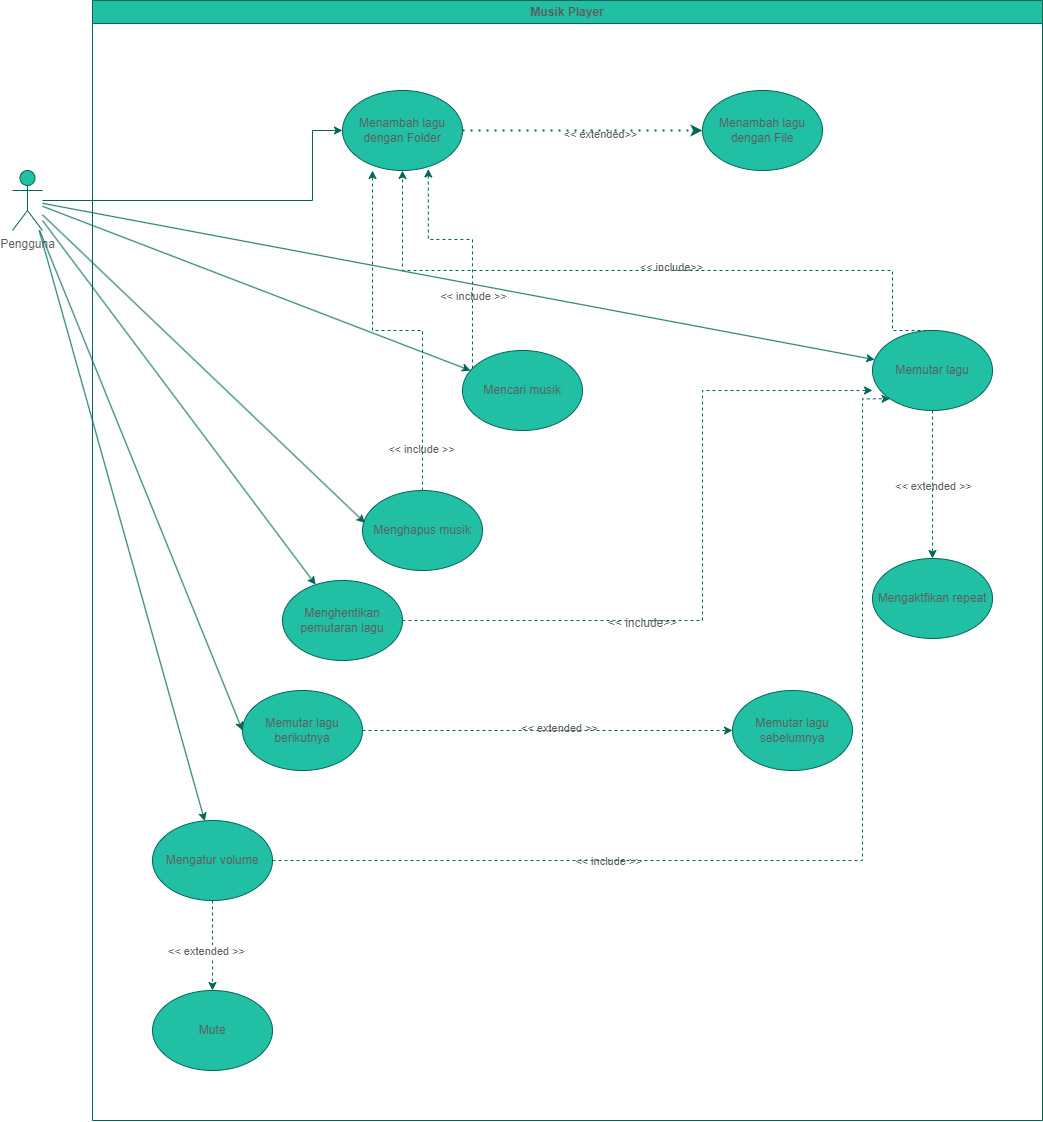

The diagram above was exported from draw.io. Its source (the exported page's mxGraphModel, read from the mxfile embedded in the PNG):
<mxGraphModel dx="3154" dy="1850" grid="1" gridSize="10" guides="1" tooltips="1" connect="1" arrows="1" fold="1" page="1" pageScale="1" pageWidth="1169" pageHeight="827" math="0" shadow="0">
  <root>
    <mxCell id="0" />
    <mxCell id="1" parent="0" />
    <mxCell id="XJ9EsPMFpl9qI6UwmHIy-9" style="edgeStyle=orthogonalEdgeStyle;rounded=0;orthogonalLoop=1;jettySize=auto;html=1;entryX=0;entryY=0.5;entryDx=0;entryDy=0;labelBackgroundColor=none;strokeColor=#006658;fontColor=default;" edge="1" parent="1" source="XJ9EsPMFpl9qI6UwmHIy-1" target="XJ9EsPMFpl9qI6UwmHIy-2">
      <mxGeometry relative="1" as="geometry">
        <Array as="points">
          <mxPoint x="300" y="140" />
        </Array>
      </mxGeometry>
    </mxCell>
    <mxCell id="XJ9EsPMFpl9qI6UwmHIy-1" value="Pengguna&lt;br&gt;" style="shape=umlActor;verticalLabelPosition=bottom;verticalAlign=top;html=1;outlineConnect=0;labelBackgroundColor=none;fillColor=#21C0A5;strokeColor=#006658;fontColor=#5C5C5C;" vertex="1" parent="1">
      <mxGeometry y="110" width="30" height="60" as="geometry" />
    </mxCell>
    <mxCell id="XJ9EsPMFpl9qI6UwmHIy-2" value="Menambah lagu dengan Folder" style="ellipse;whiteSpace=wrap;html=1;labelBackgroundColor=none;fillColor=#21C0A5;strokeColor=#006658;fontColor=#5C5C5C;" vertex="1" parent="1">
      <mxGeometry x="330" y="30" width="120" height="80" as="geometry" />
    </mxCell>
    <mxCell id="XJ9EsPMFpl9qI6UwmHIy-3" value="Menambah lagu dengan File" style="ellipse;whiteSpace=wrap;html=1;labelBackgroundColor=none;fillColor=#21C0A5;strokeColor=#006658;fontColor=#5C5C5C;" vertex="1" parent="1">
      <mxGeometry x="690" y="30" width="120" height="80" as="geometry" />
    </mxCell>
    <mxCell id="XJ9EsPMFpl9qI6UwmHIy-4" value="" style="endArrow=classic;dashed=1;html=1;dashPattern=1 3;strokeWidth=2;rounded=0;exitX=1;exitY=0.5;exitDx=0;exitDy=0;entryX=0;entryY=0.5;entryDx=0;entryDy=0;endFill=1;labelBackgroundColor=none;strokeColor=#006658;fontColor=default;" edge="1" parent="1" source="XJ9EsPMFpl9qI6UwmHIy-2" target="XJ9EsPMFpl9qI6UwmHIy-3">
      <mxGeometry width="50" height="50" relative="1" as="geometry">
        <mxPoint x="560" y="340" as="sourcePoint" />
        <mxPoint x="610" y="290" as="targetPoint" />
      </mxGeometry>
    </mxCell>
    <mxCell id="XJ9EsPMFpl9qI6UwmHIy-5" value="&amp;lt;&amp;lt; extended&amp;gt;&amp;gt;" style="edgeLabel;html=1;align=center;verticalAlign=middle;resizable=0;points=[];labelBackgroundColor=none;fontColor=#5C5C5C;" vertex="1" connectable="0" parent="XJ9EsPMFpl9qI6UwmHIy-4">
      <mxGeometry x="0.1457" y="-3" relative="1" as="geometry">
        <mxPoint as="offset" />
      </mxGeometry>
    </mxCell>
    <mxCell id="XJ9EsPMFpl9qI6UwmHIy-13" style="edgeStyle=orthogonalEdgeStyle;rounded=0;orthogonalLoop=1;jettySize=auto;html=1;exitX=0.5;exitY=0;exitDx=0;exitDy=0;entryX=0.5;entryY=1;entryDx=0;entryDy=0;dashed=1;labelBackgroundColor=none;strokeColor=#006658;fontColor=default;" edge="1" parent="1" source="XJ9EsPMFpl9qI6UwmHIy-6" target="XJ9EsPMFpl9qI6UwmHIy-2">
      <mxGeometry relative="1" as="geometry">
        <Array as="points">
          <mxPoint x="880" y="270" />
          <mxPoint x="880" y="210" />
          <mxPoint x="390" y="210" />
        </Array>
      </mxGeometry>
    </mxCell>
    <mxCell id="XJ9EsPMFpl9qI6UwmHIy-15" value="&amp;lt;&amp;lt; include&amp;gt;&amp;gt;" style="edgeLabel;html=1;align=center;verticalAlign=middle;resizable=0;points=[];labelBackgroundColor=none;fontColor=#5C5C5C;" vertex="1" connectable="0" parent="XJ9EsPMFpl9qI6UwmHIy-13">
      <mxGeometry x="-0.0665" y="-4" relative="1" as="geometry">
        <mxPoint as="offset" />
      </mxGeometry>
    </mxCell>
    <mxCell id="XJ9EsPMFpl9qI6UwmHIy-33" style="edgeStyle=orthogonalEdgeStyle;rounded=0;orthogonalLoop=1;jettySize=auto;html=1;entryX=0.5;entryY=0;entryDx=0;entryDy=0;dashed=1;labelBackgroundColor=none;strokeColor=#006658;fontColor=default;" edge="1" parent="1" source="XJ9EsPMFpl9qI6UwmHIy-6" target="XJ9EsPMFpl9qI6UwmHIy-32">
      <mxGeometry relative="1" as="geometry" />
    </mxCell>
    <mxCell id="XJ9EsPMFpl9qI6UwmHIy-34" value="&amp;lt;&amp;lt; extended &amp;gt;&amp;gt;" style="edgeLabel;html=1;align=center;verticalAlign=middle;resizable=0;points=[];labelBackgroundColor=none;fontColor=#5C5C5C;" vertex="1" connectable="0" parent="XJ9EsPMFpl9qI6UwmHIy-33">
      <mxGeometry x="0.008" relative="1" as="geometry">
        <mxPoint as="offset" />
      </mxGeometry>
    </mxCell>
    <mxCell id="XJ9EsPMFpl9qI6UwmHIy-6" value="Memutar lagu" style="ellipse;whiteSpace=wrap;html=1;labelBackgroundColor=none;fillColor=#21C0A5;strokeColor=#006658;fontColor=#5C5C5C;" vertex="1" parent="1">
      <mxGeometry x="860" y="270" width="120" height="80" as="geometry" />
    </mxCell>
    <mxCell id="XJ9EsPMFpl9qI6UwmHIy-12" value="" style="endArrow=classic;html=1;rounded=0;labelBackgroundColor=none;strokeColor=#006658;fontColor=default;" edge="1" parent="1" source="XJ9EsPMFpl9qI6UwmHIy-1" target="XJ9EsPMFpl9qI6UwmHIy-6">
      <mxGeometry width="50" height="50" relative="1" as="geometry">
        <mxPoint x="560" y="340" as="sourcePoint" />
        <mxPoint x="610" y="290" as="targetPoint" />
      </mxGeometry>
    </mxCell>
    <mxCell id="XJ9EsPMFpl9qI6UwmHIy-20" style="edgeStyle=orthogonalEdgeStyle;rounded=0;orthogonalLoop=1;jettySize=auto;html=1;dashed=1;labelBackgroundColor=none;strokeColor=#006658;fontColor=default;" edge="1" parent="1" source="XJ9EsPMFpl9qI6UwmHIy-16" target="XJ9EsPMFpl9qI6UwmHIy-19">
      <mxGeometry relative="1" as="geometry" />
    </mxCell>
    <mxCell id="XJ9EsPMFpl9qI6UwmHIy-21" value="&amp;lt;&amp;lt; extended &amp;gt;&amp;gt;" style="edgeLabel;html=1;align=center;verticalAlign=middle;resizable=0;points=[];labelBackgroundColor=none;fontColor=#5C5C5C;" vertex="1" connectable="0" parent="XJ9EsPMFpl9qI6UwmHIy-20">
      <mxGeometry x="0.0675" y="3" relative="1" as="geometry">
        <mxPoint as="offset" />
      </mxGeometry>
    </mxCell>
    <mxCell id="XJ9EsPMFpl9qI6UwmHIy-16" value="Memutar lagu berikutnya" style="ellipse;whiteSpace=wrap;html=1;labelBackgroundColor=none;fillColor=#21C0A5;strokeColor=#006658;fontColor=#5C5C5C;" vertex="1" parent="1">
      <mxGeometry x="230" y="630" width="120" height="80" as="geometry" />
    </mxCell>
    <mxCell id="XJ9EsPMFpl9qI6UwmHIy-19" value="Memutar lagu sebelumnya" style="ellipse;whiteSpace=wrap;html=1;labelBackgroundColor=none;fillColor=#21C0A5;strokeColor=#006658;fontColor=#5C5C5C;" vertex="1" parent="1">
      <mxGeometry x="720" y="630" width="120" height="80" as="geometry" />
    </mxCell>
    <mxCell id="XJ9EsPMFpl9qI6UwmHIy-23" value="" style="endArrow=classic;html=1;rounded=0;entryX=0;entryY=0.5;entryDx=0;entryDy=0;labelBackgroundColor=none;strokeColor=#006658;fontColor=default;" edge="1" parent="1" source="XJ9EsPMFpl9qI6UwmHIy-1" target="XJ9EsPMFpl9qI6UwmHIy-16">
      <mxGeometry width="50" height="50" relative="1" as="geometry">
        <mxPoint x="580" y="320" as="sourcePoint" />
        <mxPoint x="300" y="430" as="targetPoint" />
      </mxGeometry>
    </mxCell>
    <mxCell id="XJ9EsPMFpl9qI6UwmHIy-24" value="Mencari musik" style="ellipse;whiteSpace=wrap;html=1;labelBackgroundColor=none;fillColor=#21C0A5;strokeColor=#006658;fontColor=#5C5C5C;" vertex="1" parent="1">
      <mxGeometry x="450" y="290" width="120" height="80" as="geometry" />
    </mxCell>
    <mxCell id="XJ9EsPMFpl9qI6UwmHIy-25" value="" style="endArrow=classic;html=1;rounded=0;labelBackgroundColor=none;strokeColor=#006658;fontColor=default;" edge="1" parent="1" source="XJ9EsPMFpl9qI6UwmHIy-1" target="XJ9EsPMFpl9qI6UwmHIy-24">
      <mxGeometry width="50" height="50" relative="1" as="geometry">
        <mxPoint x="580" y="310" as="sourcePoint" />
        <mxPoint x="630" y="260" as="targetPoint" />
      </mxGeometry>
    </mxCell>
    <mxCell id="XJ9EsPMFpl9qI6UwmHIy-26" style="edgeStyle=orthogonalEdgeStyle;rounded=0;orthogonalLoop=1;jettySize=auto;html=1;entryX=0.715;entryY=0.981;entryDx=0;entryDy=0;entryPerimeter=0;dashed=1;labelBackgroundColor=none;strokeColor=#006658;fontColor=default;" edge="1" parent="1" source="XJ9EsPMFpl9qI6UwmHIy-24" target="XJ9EsPMFpl9qI6UwmHIy-2">
      <mxGeometry relative="1" as="geometry">
        <Array as="points">
          <mxPoint x="460" y="340" />
          <mxPoint x="460" y="179" />
        </Array>
      </mxGeometry>
    </mxCell>
    <mxCell id="XJ9EsPMFpl9qI6UwmHIy-27" value="&amp;lt;&amp;lt; include &amp;gt;&amp;gt;" style="edgeLabel;html=1;align=center;verticalAlign=middle;resizable=0;points=[];labelBackgroundColor=none;fontColor=#5C5C5C;" vertex="1" connectable="0" parent="XJ9EsPMFpl9qI6UwmHIy-26">
      <mxGeometry x="-0.1754" relative="1" as="geometry">
        <mxPoint y="27" as="offset" />
      </mxGeometry>
    </mxCell>
    <mxCell id="XJ9EsPMFpl9qI6UwmHIy-28" value="Menghapus musik" style="ellipse;whiteSpace=wrap;html=1;labelBackgroundColor=none;fillColor=#21C0A5;strokeColor=#006658;fontColor=#5C5C5C;" vertex="1" parent="1">
      <mxGeometry x="350" y="430" width="120" height="80" as="geometry" />
    </mxCell>
    <mxCell id="XJ9EsPMFpl9qI6UwmHIy-29" value="" style="endArrow=classic;html=1;rounded=0;entryX=0.021;entryY=0.405;entryDx=0;entryDy=0;entryPerimeter=0;labelBackgroundColor=none;strokeColor=#006658;fontColor=default;" edge="1" parent="1" source="XJ9EsPMFpl9qI6UwmHIy-1" target="XJ9EsPMFpl9qI6UwmHIy-28">
      <mxGeometry width="50" height="50" relative="1" as="geometry">
        <mxPoint x="580" y="410" as="sourcePoint" />
        <mxPoint x="630" y="360" as="targetPoint" />
      </mxGeometry>
    </mxCell>
    <mxCell id="XJ9EsPMFpl9qI6UwmHIy-30" style="edgeStyle=orthogonalEdgeStyle;rounded=0;orthogonalLoop=1;jettySize=auto;html=1;entryX=0.25;entryY=1;entryDx=0;entryDy=0;entryPerimeter=0;dashed=1;labelBackgroundColor=none;strokeColor=#006658;fontColor=default;" edge="1" parent="1" source="XJ9EsPMFpl9qI6UwmHIy-28" target="XJ9EsPMFpl9qI6UwmHIy-2">
      <mxGeometry relative="1" as="geometry" />
    </mxCell>
    <mxCell id="XJ9EsPMFpl9qI6UwmHIy-31" value="&amp;lt;&amp;lt; include &amp;gt;&amp;gt;" style="edgeLabel;html=1;align=center;verticalAlign=middle;resizable=0;points=[];labelBackgroundColor=none;fontColor=#5C5C5C;" vertex="1" connectable="0" parent="XJ9EsPMFpl9qI6UwmHIy-30">
      <mxGeometry x="-0.7731" y="2" relative="1" as="geometry">
        <mxPoint as="offset" />
      </mxGeometry>
    </mxCell>
    <mxCell id="XJ9EsPMFpl9qI6UwmHIy-32" value="Mengaktfikan repeat" style="ellipse;whiteSpace=wrap;html=1;labelBackgroundColor=none;fillColor=#21C0A5;strokeColor=#006658;fontColor=#5C5C5C;" vertex="1" parent="1">
      <mxGeometry x="860" y="498" width="120" height="80" as="geometry" />
    </mxCell>
    <mxCell id="XJ9EsPMFpl9qI6UwmHIy-37" value="" style="endArrow=classic;html=1;rounded=0;labelBackgroundColor=none;strokeColor=#006658;fontColor=default;" edge="1" parent="1" source="XJ9EsPMFpl9qI6UwmHIy-1" target="XJ9EsPMFpl9qI6UwmHIy-38">
      <mxGeometry width="50" height="50" relative="1" as="geometry">
        <mxPoint x="580" y="460" as="sourcePoint" />
        <mxPoint x="340" y="550" as="targetPoint" />
      </mxGeometry>
    </mxCell>
    <mxCell id="XJ9EsPMFpl9qI6UwmHIy-38" value="Menghentikan pemutaran lagu" style="ellipse;whiteSpace=wrap;html=1;labelBackgroundColor=none;fillColor=#21C0A5;strokeColor=#006658;fontColor=#5C5C5C;" vertex="1" parent="1">
      <mxGeometry x="270" y="520" width="120" height="80" as="geometry" />
    </mxCell>
    <mxCell id="XJ9EsPMFpl9qI6UwmHIy-39" style="edgeStyle=orthogonalEdgeStyle;rounded=0;orthogonalLoop=1;jettySize=auto;html=1;entryX=0;entryY=0.75;entryDx=0;entryDy=0;entryPerimeter=0;dashed=1;labelBackgroundColor=none;strokeColor=#006658;fontColor=default;" edge="1" parent="1" source="XJ9EsPMFpl9qI6UwmHIy-38" target="XJ9EsPMFpl9qI6UwmHIy-6">
      <mxGeometry relative="1" as="geometry">
        <Array as="points">
          <mxPoint x="690" y="560" />
          <mxPoint x="690" y="330" />
        </Array>
      </mxGeometry>
    </mxCell>
    <mxCell id="XJ9EsPMFpl9qI6UwmHIy-40" value="&amp;lt;&amp;lt; include&amp;gt;&amp;gt;" style="text;html=1;align=center;verticalAlign=middle;resizable=0;points=[];autosize=1;strokeColor=none;fillColor=none;labelBackgroundColor=none;fontColor=#5C5C5C;" vertex="1" parent="1">
      <mxGeometry x="585" y="548" width="90" height="30" as="geometry" />
    </mxCell>
    <mxCell id="XJ9EsPMFpl9qI6UwmHIy-43" style="edgeStyle=orthogonalEdgeStyle;rounded=0;orthogonalLoop=1;jettySize=auto;html=1;entryX=0;entryY=1;entryDx=0;entryDy=0;dashed=1;labelBackgroundColor=none;strokeColor=#006658;fontColor=default;" edge="1" parent="1" source="XJ9EsPMFpl9qI6UwmHIy-41" target="XJ9EsPMFpl9qI6UwmHIy-6">
      <mxGeometry relative="1" as="geometry">
        <Array as="points">
          <mxPoint x="850" y="800" />
          <mxPoint x="850" y="338" />
        </Array>
      </mxGeometry>
    </mxCell>
    <mxCell id="XJ9EsPMFpl9qI6UwmHIy-44" value="&amp;lt;&amp;lt; include &amp;gt;&amp;gt;" style="edgeLabel;html=1;align=center;verticalAlign=middle;resizable=0;points=[];labelBackgroundColor=none;fontColor=#5C5C5C;" vertex="1" connectable="0" parent="XJ9EsPMFpl9qI6UwmHIy-43">
      <mxGeometry x="-0.3784" relative="1" as="geometry">
        <mxPoint as="offset" />
      </mxGeometry>
    </mxCell>
    <mxCell id="XJ9EsPMFpl9qI6UwmHIy-51" style="edgeStyle=orthogonalEdgeStyle;rounded=0;orthogonalLoop=1;jettySize=auto;html=1;entryX=0.5;entryY=0;entryDx=0;entryDy=0;strokeColor=#006658;fontColor=#5C5C5C;fillColor=#21C0A5;dashed=1;" edge="1" parent="1" source="XJ9EsPMFpl9qI6UwmHIy-41" target="XJ9EsPMFpl9qI6UwmHIy-50">
      <mxGeometry relative="1" as="geometry" />
    </mxCell>
    <mxCell id="XJ9EsPMFpl9qI6UwmHIy-52" value="&amp;lt;&amp;lt; extended &amp;gt;&amp;gt;" style="edgeLabel;html=1;align=center;verticalAlign=middle;resizable=0;points=[];fontColor=#5C5C5C;" vertex="1" connectable="0" parent="XJ9EsPMFpl9qI6UwmHIy-51">
      <mxGeometry x="0.118" y="-7" relative="1" as="geometry">
        <mxPoint as="offset" />
      </mxGeometry>
    </mxCell>
    <mxCell id="XJ9EsPMFpl9qI6UwmHIy-41" value="Mengatur volume" style="ellipse;whiteSpace=wrap;html=1;labelBackgroundColor=none;fillColor=#21C0A5;strokeColor=#006658;fontColor=#5C5C5C;" vertex="1" parent="1">
      <mxGeometry x="140" y="760" width="120" height="80" as="geometry" />
    </mxCell>
    <mxCell id="XJ9EsPMFpl9qI6UwmHIy-42" value="" style="endArrow=classic;html=1;rounded=0;labelBackgroundColor=none;strokeColor=#006658;fontColor=default;" edge="1" parent="1">
      <mxGeometry width="50" height="50" relative="1" as="geometry">
        <mxPoint x="26.709090909090538" y="170" as="sourcePoint" />
        <mxPoint x="192.2786596519839" y="760.6806236232951" as="targetPoint" />
      </mxGeometry>
    </mxCell>
    <mxCell id="XJ9EsPMFpl9qI6UwmHIy-49" value="Musik Player" style="swimlane;whiteSpace=wrap;html=1;labelBackgroundColor=none;fillColor=#21C0A5;strokeColor=#006658;fontColor=#5C5C5C;" vertex="1" parent="1">
      <mxGeometry x="80" y="-60" width="950" height="1120" as="geometry" />
    </mxCell>
    <mxCell id="XJ9EsPMFpl9qI6UwmHIy-50" value="Mute" style="ellipse;whiteSpace=wrap;html=1;labelBackgroundColor=none;fillColor=#21C0A5;strokeColor=#006658;fontColor=#5C5C5C;" vertex="1" parent="XJ9EsPMFpl9qI6UwmHIy-49">
      <mxGeometry x="60" y="990" width="120" height="80" as="geometry" />
    </mxCell>
  </root>
</mxGraphModel>